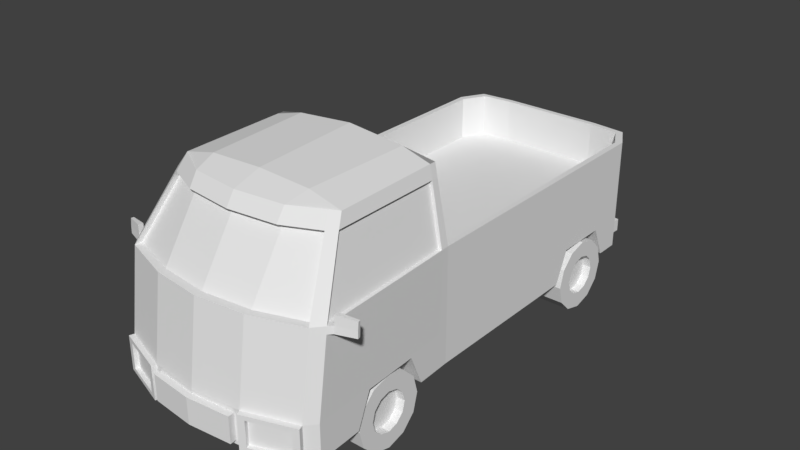 # Source: pickuptruck.blend  (saved by Blender 2.79.0; exported with 4.5.12 LTS)
import bpy
from mathutils import Matrix  # noqa: F401  (used for matrix-valued properties, if any)

bpy.ops.wm.read_factory_settings(use_empty=True)
scene = bpy.context.scene
scene.name = 'Scene'

# ---- collections
col_collection_1 = bpy.data.collections.new('Collection 1'); scene.collection.children.link(col_collection_1)

# ---- world
world_world = bpy.data.worlds.new('World'); scene.world = world_world
world_world.color = (0.05088, 0.05088, 0.05088)
world_world.use_sun_shadow = False
world_world.sun_shadow_jitter_overblur = 0.0
world_world.cycles.sampling_method = 'MANUAL'

# ---- meshes
me_pickuptruck = bpy.data.meshes.new('pickuptruck')
me_pickuptruck.from_pydata([(0.3952, -0.7688, 0.4884), (0.3952, -0.6749, 0.276), (0.6373, -0.6749, 0.276), (0.671, -0.6749, 0.276), (0.6753, -0.7688, 0.4884), (0.3952, -1.224, 0.276), (0.3952, -1.13, 0.4884), (0.6916, -1.13, 0.4884), (0.6959, -1.224, 0.276), (0.3806, -1.224, 0.276), (0.6604, 0.8168, 0.4884), (0.6604, 0.7228, 0.276), (0.6373, 0.7228, 0.276), (0.3952, 0.7228, 0.276), (0.3952, 0.8168, 0.4884), (0.6604, 1.178, 0.4884), (0.3952, 1.178, 0.4884), (0.3952, 1.272, 0.276), (0.3806, 1.272, 0.276), (0.6604, 1.272, 0.276), (0.3229, -1.7, 0.5028), (0.2848, -1.704, 0.4759), (0.3229, -1.7, 0.276), (0.6528, -1.588, 0.276), (0.6632, -1.619, 0.276), (0.3333, -1.731, 0.276), (0.3229, -1.625, 1.035), (0.3806, -1.523, 0.276), (0.7094, -1.523, 0.5028), (0.6528, -1.588, 0.5028), (0.7094, -1.523, 0.276), (0.6528, -1.514, 1.035), (0.6373, -0.5036, 0.276), (0.6633, -0.5036, 0.276), (0.6633, -0.5036, 0.5028), (0.7094, -1.448, 1.035), (0.3188, -1.372, 1.421), (0.3188, -1.321, 1.421), (0.6373, -0.4412, 0.276), (0.5902, -1.22, 1.421), (0.5431, -1.271, 1.421), (0.3229, -1.574, 1.035), (0.3211, -1.315, 1.508), (0.6604, -0.4412, 0.276), (0.3395, 1.61, 0.276), (0.6604, -0.4412, 0.5028), (0.3421, 1.666, 0.276), (0.5718, 1.588, 0.276), (0.6604, 1.428, 0.276), (0.6604, -0.4412, 1.035), (0.6633, -0.4993, 1.035), (0.5634, -1.169, 1.496), (0.5184, -1.216, 1.508), (0.3487, -1.169, 1.549), (0.6604, 1.43, 0.5028), (0.3395, 1.61, 1.035), (0.3395, 1.61, 0.3624), (0.5718, 1.588, 0.3624), (0.5744, 1.644, 0.3624), (0.3421, 1.666, 0.3624), (0.3743, -0.4841, 1.561), (0.6604, 1.43, 1.035), (0.3806, -0.4412, 1.035), (0.3756, -0.3782, 1.035), (0.5718, 1.588, 1.035), (0.5812, -0.442, 1.421), (0.5817, -0.4869, 1.421), (0.5634, -0.4841, 1.508), (0.3671, -0.4368, 1.505), (0.3345, 1.574, 1.035), (0.3808, -0.4414, 1.146), (0.5634, -0.4421, 1.508), (0.374, -0.4367, 1.418), (0.5391, 1.553, 1.035), (0.6221, -0.3782, 1.035), (0.6221, -0.3782, 0.7411), (0.3756, -0.3782, 0.7411), (0.6221, 1.402, 1.035), (0.5391, 1.553, 0.7411), (0.6221, 1.402, 0.7411), (0.3345, 1.574, 0.7411), (0.3756, 1.402, 0.7411), (0.5431, -1.22, 1.421), (0.6528, -1.463, 1.035), (0.3813, -0.461, 1.421), (0.3808, -0.4605, 1.146), (0.2848, -1.704, 0.3029), (0.2889, -1.747, 0.4759), (0.2889, -1.747, 0.3029), (0.6632, -1.619, 0.5028), (0.6222, -1.633, 0.4746), (0.6222, -1.633, 0.3042), (0.3333, -1.731, 0.5028), (0.3742, -1.717, 0.3042), (0.6132, -1.606, 0.3042), (0.3652, -1.69, 0.3042), (0.3742, -1.717, 0.4746), (0.6132, -1.606, 0.4746), (0.3652, -1.69, 0.4746), (0.5744, 1.644, 0.276), (0.6872, -1.448, 1.035), (0.568, -1.22, 1.421), (0.641, -0.4993, 1.035), (0.5595, -0.4869, 1.421), (0.6737, 0.7518, 0.2362), (0.4121, 0.7518, 0.2362), (0.6737, 0.7841, 0.1156), (0.4121, 0.7841, 0.1156), (0.6737, 0.8724, 0.02726), (0.4121, 0.8724, 0.02726), (0.6737, 0.9931, -0.005057), (0.4121, 0.9931, -0.005057), (0.6737, 1.114, 0.02726), (0.4121, 1.114, 0.02726), (0.6737, 1.202, 0.1156), (0.4121, 1.202, 0.1156), (0.6737, 1.234, 0.2362), (0.4121, 1.234, 0.2362), (0.6737, 1.202, 0.3568), (0.4121, 1.202, 0.3568), (0.6737, 1.114, 0.4451), (0.4121, 1.114, 0.4451), (0.6737, 0.9931, 0.4774), (0.4121, 0.9931, 0.4774), (0.6737, 0.8724, 0.4451), (0.4121, 0.8724, 0.4451), (0.6737, 0.7841, 0.3568), (0.4121, 0.7841, 0.3568), (0.6737, 0.8605, 0.2362), (0.6737, 0.8783, 0.1699), (0.6737, 0.9268, 0.1214), (0.6737, 0.9931, 0.1036), (0.6737, 1.059, 0.1214), (0.6737, 1.108, 0.1699), (0.6737, 1.126, 0.2362), (0.6737, 1.108, 0.3024), (0.6737, 1.059, 0.351), (0.6737, 0.9931, 0.3687), (0.6737, 0.9268, 0.351), (0.6737, 0.8783, 0.3024), (0.6189, 0.8605, 0.2362), (0.6189, 0.8783, 0.1699), (0.6189, 0.9268, 0.1214), (0.6189, 0.9931, 0.1036), (0.6189, 1.059, 0.1214), (0.6189, 1.108, 0.1699), (0.6189, 1.126, 0.2362), (0.6189, 1.108, 0.3024), (0.6189, 1.059, 0.351), (0.6189, 0.9931, 0.3687), (0.6189, 0.9268, 0.351), (0.6189, 0.8783, 0.3024), (0.6737, -1.196, 0.2362), (0.4121, -1.196, 0.2362), (0.6737, -1.164, 0.1156), (0.4121, -1.164, 0.1156), (0.6737, -1.076, 0.02726), (0.4121, -1.076, 0.02726), (0.6737, -0.955, -0.005057), (0.4121, -0.955, -0.005057), (0.6737, -0.8344, 0.02726), (0.4121, -0.8344, 0.02726), (0.6737, -0.7461, 0.1156), (0.4121, -0.7461, 0.1156), (0.6737, -0.7138, 0.2362), (0.4121, -0.7138, 0.2362), (0.6737, -0.7461, 0.3568), (0.4121, -0.7461, 0.3568), (0.6737, -0.8344, 0.4451), (0.4121, -0.8344, 0.4451), (0.6737, -0.955, 0.4774), (0.4121, -0.955, 0.4774), (0.6737, -1.076, 0.4451), (0.4121, -1.076, 0.4451), (0.6737, -1.164, 0.3568), (0.4121, -1.164, 0.3568), (0.6737, -1.088, 0.2362), (0.6737, -1.07, 0.1699), (0.6737, -1.021, 0.1214), (0.6737, -0.955, 0.1036), (0.6737, -0.8887, 0.1214), (0.6737, -0.8402, 0.1699), (0.6737, -0.8225, 0.2362), (0.6737, -0.8402, 0.3024), (0.6737, -0.8887, 0.351), (0.6737, -0.955, 0.3687), (0.6737, -1.021, 0.351), (0.6737, -1.07, 0.3024), (0.6189, -1.088, 0.2362), (0.6189, -1.07, 0.1699), (0.6189, -1.021, 0.1214), (0.6189, -0.955, 0.1036), (0.6189, -0.8887, 0.1214), (0.6189, -0.8402, 0.1699), (0.6189, -0.8225, 0.2362), (0.6189, -0.8402, 0.3024), (0.6189, -0.8887, 0.351), (0.6189, -0.955, 0.3687), (0.6189, -1.021, 0.351), (0.6189, -1.07, 0.3024), (1.634e-07, -1.736, 0.5028), (1.62e-07, -1.732, 0.4759), (1.391e-07, -1.661, 1.035), (1.634e-07, -1.736, 0.276), (9.389e-08, -1.523, 0.276), (-2.381e-07, -0.5036, 0.276), (5.66e-08, -1.408, 1.421), (4.003e-08, -1.357, 1.421), (-2.585e-07, -0.4412, 0.276), (1.225e-07, -1.61, 1.035), (3.805e-08, -1.351, 1.508), (-9.268e-07, 1.61, 0.276), (-9.45e-07, 1.666, 0.276), (-2.145e-08, -1.169, 1.564), (-9.268e-07, 1.61, 1.035), (-9.268e-07, 1.61, 0.3624), (-2.445e-07, -0.4841, 1.596), (-2.585e-07, -0.4412, 1.035), (-2.79e-07, -0.3782, 1.035), (-0.007256, -0.4368, 1.505), (-9.151e-07, 1.574, 1.035), (-2.584e-07, -0.4414, 1.144), (-0.007256, -0.4367, 1.418), (-9.151e-07, 1.574, 0.7411), (-2.79e-07, -0.3782, 0.7411), (-8.591e-07, 1.402, 0.7411), (-2.52e-07, -0.461, 1.421), (-2.522e-07, -0.4605, 1.144), (1.62e-07, -1.732, 0.3029), (1.76e-07, -1.775, 0.4759), (1.76e-07, -1.775, 0.3029), (-9.45e-07, 1.666, 0.3624), (0.7075, -1.409, 1.035), (0.7094, -1.454, 0.99), (0.7075, -1.412, 0.9898), (0.7332, -1.427, 0.9899), (0.7323, -1.421, 1.035), (0.7261, -1.39, 1.035), (0.7265, -1.394, 0.9897), (0.8504, -1.385, 0.9894), (0.8502, -1.384, 1.034), (0.8452, -1.362, 1.034), (0.8456, -1.365, 0.9891), (0.7325, -1.421, 1.095), (0.7263, -1.39, 1.095), (0.8497, -1.379, 1.083), (0.8454, -1.362, 1.083), (0.3395, 1.61, 0.5043), (0.0, 1.61, 0.5043), (0.3395, 1.588, 0.3624), (0.0, 1.588, 0.3624), (0.0, 1.588, 0.5043), (0.3395, 1.588, 0.5043)], [], [(0, 1, 2, 3, 4), (5, 1, 0, 6), (7, 8, 9, 5, 6), (4, 7, 6, 0), (10, 11, 12, 13, 14), (15, 10, 14, 16), (13, 17, 16, 14), (16, 17, 18, 19, 15), (20, 200, 201, 21), (22, 23, 24, 25), (26, 202, 200, 20), (22, 203, 204, 27), (28, 29, 23, 30), (31, 26, 20, 29), (23, 22, 27, 30), (27, 204, 205, 32, 2, 1, 5, 9), (30, 8, 7, 4, 3, 33, 34, 28), (35, 31, 29, 28, 233), (30, 27, 9, 8), (36, 206, 207, 37), (32, 205, 208, 38), (2, 32, 33, 3), (31, 35, 39, 40), (202, 26, 41, 209), (206, 36, 42, 210), (33, 32, 38, 43), (38, 208, 211, 44, 18, 17, 13, 12), (45, 34, 33, 43), (43, 38, 12, 11), (44, 211, 212, 46), (18, 44, 47, 48, 19), (34, 45, 49, 50), (40, 39, 51, 52), (52, 42, 36, 40), (53, 213, 210, 42), (54, 45, 43, 11, 10, 15, 19, 48), (214, 55, 247, 248), (56, 57, 58, 59), (51, 53, 42, 52), (60, 216, 213, 53), (61, 49, 45, 54), (217, 62, 63, 218), (55, 64, 57, 56, 247), (50, 49, 65, 66), (39, 66, 67, 51), (67, 60, 53, 51), (68, 219, 216, 60), (55, 214, 220, 69), (62, 217, 221, 70), (71, 68, 60, 67), (72, 222, 219, 68), (49, 62, 70, 72, 65), (66, 65, 71, 67), (65, 72, 68, 71), (64, 55, 69, 73), (62, 49, 74, 63), (64, 61, 54, 57), (57, 54, 48, 47), (63, 74, 75, 76), (77, 73, 78, 79), (69, 220, 223, 80), (218, 63, 76, 224), (49, 61, 77, 74), (61, 64, 73, 77), (81, 225, 224, 76), (79, 81, 76, 75), (78, 80, 81, 79), (80, 223, 225, 81), (74, 77, 79, 75), (73, 69, 80, 78), (40, 36, 37, 82), (26, 31, 83, 41), (31, 40, 82, 83), (222, 72, 84, 226), (70, 221, 227, 85), (72, 70, 85, 84), (86, 21, 87, 88), (22, 20, 21, 86), (203, 22, 86, 228), (87, 229, 230, 88), (21, 201, 229, 87), (228, 86, 88, 230), (24, 89, 90, 91), (23, 29, 89, 24), (20, 22, 25, 92), (29, 20, 92, 89), (93, 91, 94, 95), (89, 92, 96, 90), (25, 24, 91, 93), (92, 25, 93, 96), (97, 98, 95, 94), (96, 93, 95, 98), (91, 90, 97, 94), (90, 96, 98, 97), (231, 59, 46, 212), (59, 58, 99, 46), (57, 47, 99, 58), (47, 44, 46, 99), (215, 56, 59, 231), (37, 207, 209, 41), (82, 37, 41, 83), (85, 227, 226, 84), (39, 35, 100, 101), (35, 233, 235, 236), (101, 100, 102, 103), (50, 66, 103, 102), (66, 39, 101, 103), (35, 232, 50, 102, 100), (104, 105, 107, 106), (106, 107, 109, 108), (108, 109, 111, 110), (110, 111, 113, 112), (112, 113, 115, 114), (114, 115, 117, 116), (116, 117, 119, 118), (118, 119, 121, 120), (120, 121, 123, 122), (122, 123, 125, 124), (107, 105, 127, 125, 123, 121, 119, 117, 115, 113, 111, 109), (124, 125, 127, 126), (126, 127, 105, 104), (108, 110, 131, 130), (133, 134, 146, 145), (124, 126, 139, 138), (106, 108, 130, 129), (122, 124, 138, 137), (120, 122, 137, 136), (118, 120, 136, 135), (116, 118, 135, 134), (114, 116, 134, 133), (112, 114, 133, 132), (110, 112, 132, 131), (126, 104, 128, 139), (104, 106, 129, 128), (140, 141, 142, 143, 144, 145, 146, 147, 148, 149, 150, 151), (130, 131, 143, 142), (137, 138, 150, 149), (134, 135, 147, 146), (131, 132, 144, 143), (138, 139, 151, 150), (128, 129, 141, 140), (135, 136, 148, 147), (132, 133, 145, 144), (139, 128, 140, 151), (129, 130, 142, 141), (136, 137, 149, 148), (152, 153, 155, 154), (154, 155, 157, 156), (156, 157, 159, 158), (158, 159, 161, 160), (160, 161, 163, 162), (162, 163, 165, 164), (164, 165, 167, 166), (166, 167, 169, 168), (168, 169, 171, 170), (170, 171, 173, 172), (155, 153, 175, 173, 171, 169, 167, 165, 163, 161, 159, 157), (172, 173, 175, 174), (174, 175, 153, 152), (156, 158, 179, 178), (181, 182, 194, 193), (172, 174, 187, 186), (154, 156, 178, 177), (170, 172, 186, 185), (168, 170, 185, 184), (166, 168, 184, 183), (164, 166, 183, 182), (162, 164, 182, 181), (160, 162, 181, 180), (158, 160, 180, 179), (174, 152, 176, 187), (152, 154, 177, 176), (188, 189, 190, 191, 192, 193, 194, 195, 196, 197, 198, 199), (178, 179, 191, 190), (185, 186, 198, 197), (182, 183, 195, 194), (179, 180, 192, 191), (186, 187, 199, 198), (176, 177, 189, 188), (183, 184, 196, 195), (180, 181, 193, 192), (187, 176, 188, 199), (177, 178, 190, 189), (184, 185, 197, 196), (235, 238, 242, 239), (232, 234, 233, 28, 34, 50), (233, 234, 238, 235), (232, 35, 236, 237), (234, 232, 237, 238), (240, 239, 242, 241), (236, 235, 239, 240), (238, 237, 241, 242), (240, 241, 246, 245), (244, 243, 245, 246), (236, 240, 245, 243), (237, 236, 243, 244), (241, 237, 244, 246), (56, 215, 250, 249), (251, 252, 249, 250), (247, 56, 249, 252), (248, 247, 252, 251)])
me_pickuptruck.use_remesh_preserve_volume = False
me_pickuptruck.use_remesh_preserve_attributes = False
me_pickuptruck.use_mirror_vertex_groups = False
me_pickuptruck.update()
me_pickuptruck.normals_split_custom_set([tuple(v) for v in zip(*[iter([5.193e-07, -0.9146, -0.4044, 5.193e-07, -0.9146, -0.4044, 5.193e-07, -0.9146, -0.4044, 5.193e-07, -0.9146, -0.4044, 5.193e-07, -0.9146, -0.4044, 1.0, 3.407e-07, -7.352e-14, 1.0, 3.407e-07, -7.352e-14, 1.0, 3.407e-07, -7.352e-14, 1.0, 3.407e-07, -7.352e-14, -3.76e-07, 0.9146, -0.4044, -3.76e-07, 0.9146, -0.4044, -3.76e-07, 0.9146, -0.4044, -3.76e-07, 0.9146, -0.4044, -3.76e-07, 0.9146, -0.4044, 0.0, -8.255e-08, -1.0, 0.0, -8.255e-08, -1.0, 0.0, -8.255e-08, -1.0, 0.0, -8.255e-08, -1.0, -3.628e-07, 0.9146, -0.4044, -3.628e-07, 0.9146, -0.4044, -3.628e-07, 0.9146, -0.4044, -3.628e-07, 0.9146, -0.4044, -3.628e-07, 0.9146, -0.4044, 0.0, -8.255e-08, -1.0, 0.0, -8.255e-08, -1.0, 0.0, -8.255e-08, -1.0, 0.0, -8.255e-08, -1.0, 1.0, 4.178e-07, 7.015e-08, 1.0, 4.178e-07, 7.015e-08, 1.0, 4.178e-07, 7.015e-08, 1.0, 4.178e-07, 7.015e-08, 4.233e-07, -0.9146, -0.4044, 4.233e-07, -0.9146, -0.4044, 4.233e-07, -0.9146, -0.4044, 4.233e-07, -0.9146, -0.4044, 4.233e-07, -0.9146, -0.4044, 0.1033, -0.9919, -0.07359, 0.1033, -0.9919, -0.07359, 0.1036, -0.9919, -0.07325, 0.1032, -0.992, -0.07326, -1.647e-07, 0.0, -1.0, -1.647e-07, 0.0, -1.0, -1.647e-07, 0.0, -1.0, -1.647e-07, 0.0, -1.0, 0.1094, -0.9844, 0.138, 0.1094, -0.9844, 0.138, 0.1094, -0.9844, 0.138, 0.1094, -0.9844, 0.138, -3.642e-06, 5.425e-07, -1.0, -3.642e-06, 5.425e-07, -1.0, -3.642e-06, 5.425e-07, -1.0, -3.642e-06, 5.425e-07, -1.0, 0.7573, -0.6531, 0.0, 0.7573, -0.6531, 0.0, 0.7573, -0.6531, 0.0, 0.7573, -0.6531, 0.0, 0.3179, -0.9389, 0.1316, 0.3179, -0.9389, 0.1316, 0.3179, -0.9389, 0.1316, 0.3179, -0.9389, 0.1316, -8.416e-08, 0.0, -1.0, -8.416e-08, 0.0, -1.0, -8.416e-08, 0.0, -1.0, -8.416e-08, 0.0, -1.0, -2.914e-06, 3.257e-07, -1.0, -2.914e-06, 3.257e-07, -1.0, -2.914e-06, 3.257e-07, -1.0, -2.914e-06, 3.257e-07, -1.0, -2.914e-06, 3.257e-07, -1.0, -2.914e-06, 3.257e-07, -1.0, -2.914e-06, 3.257e-07, -1.0, -2.914e-06, 3.257e-07, -1.0, 0.999, 0.04525, -5.991e-05, 0.999, 0.04525, -5.991e-05, 0.999, 0.04525, -5.991e-05, 0.999, 0.04525, -5.991e-05, 0.999, 0.04525, -5.991e-05, 0.999, 0.04525, -5.991e-05, 0.999, 0.04525, -5.991e-05, 0.999, 0.04525, -5.991e-05, 0.7542, -0.6503, 0.09118, 0.7542, -0.6503, 0.09118, 0.7542, -0.6503, 0.09118, 0.7542, -0.6503, 0.09118, 0.7542, -0.6503, 0.09118, -3.221e-08, 0.0, -1.0, -3.221e-08, 0.0, -1.0, -3.221e-08, 0.0, -1.0, -3.221e-08, 0.0, -1.0, -3.677e-06, -1.753e-12, -1.0, -3.677e-06, -1.753e-12, -1.0, -3.677e-06, -1.753e-12, -1.0, -3.677e-06, -1.753e-12, -1.0, -1.983e-06, -7.148e-13, -1.0, -1.983e-06, -7.148e-13, -1.0, -1.983e-06, -7.148e-13, -1.0, -1.983e-06, -7.148e-13, -1.0, 0.0, 0.0, -1.0, 0.0, 0.0, -1.0, 0.0, 0.0, -1.0, 0.0, 0.0, -1.0, 0.6325, -0.5634, 0.5315, 0.6325, -0.5634, 0.5315, 0.6325, -0.5634, 0.5315, 0.6325, -0.5634, 0.5315, 3.857e-06, 8.656e-13, 1.0, 3.857e-06, 8.656e-13, 1.0, 3.857e-06, 8.656e-13, 1.0, 3.857e-06, 8.656e-13, 1.0, 0.09348, -0.8331, 0.5451, 0.09348, -0.8331, 0.5451, 0.09348, -0.8331, 0.5451, 0.09348, -0.8331, 0.5451, 0.0, 0.0, -1.0, 0.0, 0.0, -1.0, 0.0, 0.0, -1.0, 0.0, 0.0, -1.0, -2.442e-06, -2.315e-07, -1.0, -2.442e-06, -2.315e-07, -1.0, -2.442e-06, -2.315e-07, -1.0, -2.442e-06, -2.315e-07, -1.0, -2.442e-06, -2.315e-07, -1.0, -2.442e-06, -2.315e-07, -1.0, -2.442e-06, -2.315e-07, -1.0, -2.442e-06, -2.315e-07, -1.0, 0.999, 0.04559, 0.0, 0.999, 0.04559, 0.0, 0.999, 0.04559, 0.0, 0.999, 0.04559, 0.0, 0.0, -7.681e-08, -1.0, 0.0, -7.681e-08, -1.0, 0.0, -7.681e-08, -1.0, 0.0, -7.681e-08, -1.0, -3.736e-06, 8.882e-08, -1.0, -3.736e-06, 8.882e-08, -1.0, -3.736e-06, 8.882e-08, -1.0, -3.736e-06, 8.882e-08, -1.0, 0.0, 0.0, -1.0, 0.0, 0.0, -1.0, 0.0, 0.0, -1.0, 0.0, 0.0, -1.0, 0.0, 0.0, -1.0, 0.9989, 0.04721, -0.0001902, 0.9989, 0.04721, -0.0001902, 0.9989, 0.04721, -0.0001902, 0.9989, 0.04721, -0.0001902, 0.641, -0.5317, 0.5536, 0.641, -0.5317, 0.5536, 0.641, -0.5317, 0.5536, 0.641, -0.5317, 0.5536, 0.363, -0.7619, 0.5364, 0.363, -0.7619, 0.5364, 0.363, -0.7619, 0.5364, 0.363, -0.7619, 0.5364, 0.03752, -0.2856, 0.9576, 0.03752, -0.2856, 0.9576, 0.03752, -0.2856, 0.9576, 0.03752, -0.2856, 0.9576, 1.0, 3.186e-07, -1.113e-07, 1.0, 3.186e-07, -1.113e-07, 1.0, 3.186e-07, -1.113e-07, 1.0, 3.186e-07, -1.113e-07, 1.0, 3.186e-07, -1.113e-07, 1.0, 3.186e-07, -1.113e-07, 1.0, 3.186e-07, -1.113e-07, 1.0, 3.186e-07, -1.113e-07, -7.024e-07, 1.0, 0.0, -7.024e-07, 1.0, 0.0, -7.024e-07, 1.0, 0.0, -7.024e-07, 1.0, 0.0, -7.148e-08, 0.0, 1.0, -7.148e-08, 0.0, 1.0, -7.148e-08, 0.0, 1.0, -7.148e-08, 0.0, 1.0, 0.1738, -0.2064, 0.9629, 0.1738, -0.2064, 0.9629, 0.1738, -0.2064, 0.9629, 0.1738, -0.2064, 0.9629, 0.06991, -0.03347, 0.997, 0.07001, -0.0337, 0.997, 0.06991, -0.03347, 0.997, 0.06991, -0.03347, 0.997, 1.0, 3.088e-07, 0.0, 1.0, 3.088e-07, 0.0, 1.0, 3.088e-07, 0.0, 1.0, 3.088e-07, 0.0, 3.303e-06, 1.242e-07, 1.0, 3.303e-06, 1.242e-07, 1.0, 3.303e-06, 1.242e-07, 1.0, 3.303e-06, 1.242e-07, 1.0, 0.09327, 0.9956, 0.0, 0.09327, 0.9956, 0.0, 0.09327, 0.9956, 0.0, 0.09327, 0.9956, 0.0, 0.09327, 0.9956, 0.0, 0.9786, 0.032, 0.2034, 0.9786, 0.032, 0.2034, 0.9786, 0.032, 0.2034, 0.9786, 0.032, 0.2034, 0.9633, 0.003428, 0.2686, 0.9633, 0.003428, 0.2686, 0.9633, 0.003428, 0.2686, 0.9633, 0.003428, 0.2686, 0.2542, -0.0221, 0.9669, 0.2542, -0.0221, 0.9669, 0.2542, -0.0221, 0.9669, 0.2542, -0.0221, 0.9669, 0.02533, 0.8418, 0.5391, 0.02533, 0.8418, 0.5391, 0.02555, 0.8419, 0.539, 0.02533, 0.8418, 0.5391, 3.334e-06, -2.435e-07, 1.0, 3.334e-06, -2.435e-07, 1.0, 3.334e-06, -2.435e-07, 1.0, 3.334e-06, -2.435e-07, 1.0, 1.668e-05, 1.0, 0.002099, 1.668e-05, 1.0, 0.002099, 1.668e-05, 1.0, 0.002099, 1.668e-05, 1.0, 0.002099, 0.1167, 0.5339, 0.8375, 0.1167, 0.5339, 0.8375, 0.1167, 0.5339, 0.8375, 0.1167, 0.5339, 0.8375, -3.495e-07, 1.0, 0.001847, -3.495e-07, 1.0, 0.001847, -3.495e-07, 1.0, 0.001847, -3.495e-07, 1.0, 0.001847, 0.007797, 1.0, -0.003665, 0.007797, 1.0, -0.003665, 0.007797, 1.0, -0.003665, 0.007797, 1.0, -0.003665, 0.007797, 1.0, -0.003665, 0.979, 0.00587, 0.204, 0.979, 0.00587, 0.204, 0.979, 0.00587, 0.204, 0.979, 0.00587, 0.204, 0.02625, 0.9996, 0.005591, 0.02625, 0.9996, 0.005591, 0.02625, 0.9996, 0.005591, 0.02624, 0.9996, 0.005926, 0.0, 0.0, 1.0, 0.0, 0.0, 1.0, 0.0, 0.0, 1.0, 0.0, 0.0, 1.0, 1.896e-07, 0.0, 1.0, 1.896e-07, 0.0, 1.0, 1.896e-07, 0.0, 1.0, 1.896e-07, 0.0, 1.0, 0.8731, 0.4875, 0.0, 0.8731, 0.4875, 0.0, 0.8731, 0.4875, 0.0, 0.8731, 0.4875, 0.0, 0.8741, 0.4857, -0.001663, 0.8741, 0.4857, -0.001663, 0.8741, 0.4857, -0.001663, 0.8741, 0.4857, -0.001663, -3.023e-07, 1.0, 0.0, -3.023e-07, 1.0, 0.0, -3.023e-07, 1.0, 0.0, -3.023e-07, 1.0, 0.0, -0.8764, -0.4816, 0.0, -0.8764, -0.4816, 0.0, -0.8764, -0.4816, 0.0, -0.8764, -0.4816, 0.0, 3.564e-07, -1.0, 0.0, 3.564e-07, -1.0, 0.0, 3.564e-07, -1.0, 0.0, 3.564e-07, -1.0, 0.0, -3.174e-07, 1.0, 0.0, -3.174e-07, 1.0, 0.0, -3.174e-07, 1.0, 0.0, -3.174e-07, 1.0, 0.0, 0.0, 0.0, 1.0, 0.0, 0.0, 1.0, 0.0, 0.0, 1.0, 0.0, 0.0, 1.0, 0.0, 0.0, 1.0, 0.0, 0.0, 1.0, 0.0, 0.0, 1.0, 0.0, 0.0, 1.0, 3.255e-06, 3.348e-08, 1.0, 3.255e-06, 3.348e-08, 1.0, 3.255e-06, 3.348e-08, 1.0, 3.255e-06, 3.348e-08, 1.0, -1.007e-07, 3.348e-08, 1.0, -1.007e-07, 3.348e-08, 1.0, -1.007e-07, 3.348e-08, 1.0, -1.007e-07, 3.348e-08, 1.0, 2.984e-08, 0.0, 1.0, 2.984e-08, 0.0, 1.0, 2.984e-08, 0.0, 1.0, 2.984e-08, 0.0, 1.0, 3.439e-06, 4.222e-07, 1.0, 3.439e-06, 4.222e-07, 1.0, 3.439e-06, 4.222e-07, 1.0, 3.439e-06, 4.222e-07, 1.0, -1.0, -3.269e-07, 0.0, -1.0, -3.269e-07, 0.0, -1.0, -3.269e-07, 0.0, -1.0, -3.269e-07, 0.0, -0.1007, -0.9949, 0.0, -0.1007, -0.9949, 0.0, -0.1007, -0.9949, 0.0, -0.1007, -0.9949, 0.0, 0.0, 0.0, -1.0, 0.0, 0.0, -1.0, 0.0, 0.0, -1.0, 0.0, 0.0, -1.0, 0.0, 0.0, 1.0, 0.0, 0.0, 1.0, 0.0, 0.0, 1.0, 0.0, 0.0, 1.0, -0.9619, -2.191e-06, -0.2734, -0.9619, -2.191e-06, -0.2734, -0.9619, -2.191e-06, -0.2734, -0.9619, -2.191e-06, -0.2734, -3.001e-06, -0.1128, -0.9936, -3.001e-06, -0.1128, -0.9936, -3.001e-06, -0.1128, -0.9936, -3.001e-06, -0.1128, -0.9936, -0.005923, -1.204e-08, 1.0, -0.005923, -1.204e-08, 1.0, -0.005923, -1.204e-08, 1.0, -0.005923, -1.204e-08, 1.0, -0.9861, -0.1656, -0.01017, -0.9861, -0.1656, -0.01017, -0.9861, -0.1656, -0.01017, -0.9861, -0.1656, -0.01017, 0.9953, 0.09641, 0.0, 0.9953, 0.09641, 0.0, 0.9953, 0.09641, 0.0, 0.9953, 0.09641, 0.0, 0.1109, -0.9938, -0.0002601, 0.1107, -0.9939, 0.0, 0.111, -0.9938, -0.0001481, 0.111, -0.9938, 0.0001481, 0.1033, -0.9919, 0.07359, 0.1036, -0.9919, 0.07356, 0.1032, -0.992, 0.07327, 0.1033, -0.9919, 0.07359, 0.09438, -0.9955, 0.0, 0.09438, -0.9955, 0.0, 0.09438, -0.9955, 0.0, 0.09438, -0.9955, 0.0, 4.283e-06, 2.103e-07, 1.0, 4.283e-06, 2.103e-07, 1.0, 4.283e-06, 2.103e-07, 1.0, 4.283e-06, 2.103e-07, 1.0, -4.358e-06, -2.154e-07, -1.0, -4.358e-06, -2.154e-07, -1.0, -4.358e-06, -2.154e-07, -1.0, -4.358e-06, -2.154e-07, -1.0, 0.3208, -0.9471, 0.0, 0.3208, -0.9471, 0.0, 0.3208, -0.9471, 0.0, 0.3208, -0.9471, 0.0, 0.9471, 0.3209, 0.0, 0.9471, 0.3209, 0.0, 0.9471, 0.3209, 0.0, 0.9471, 0.3209, 0.0, -0.9471, -0.3209, 0.0, -0.9471, -0.3209, 0.0, -0.9471, -0.3209, 0.0, -0.9471, -0.3209, 0.0, 0.0, 0.0, 1.0, 0.0, 0.0, 1.0, 0.0, 0.0, 1.0, 0.0, 0.0, 1.0, 0.0, 0.0, 1.0, 0.0, 0.0, 1.0, 0.0, 0.0, 1.0, 0.0, 0.0, 1.0, 0.3207, -0.9472, 9.715e-05, 0.3207, -0.9472, 9.715e-05, 0.3204, -0.9473, 0.0001475, 0.3207, -0.9472, 9.715e-05, 0.3207, -0.9472, -9.709e-05, 0.3207, -0.9472, -9.709e-05, 0.3207, -0.9472, -9.709e-05, 0.3207, -0.9472, -9.709e-05, 0.3207, -0.9472, 0.0, 0.3207, -0.9472, 0.0, 0.3207, -0.9472, 0.0, 0.3208, -0.9471, -0.0002985, 0.3207, -0.9472, 0.0, 0.3207, -0.9472, 0.0, 0.3207, -0.9472, 0.0, 0.3207, -0.9472, 0.0, 0.9475, 0.3198, 0.0, 0.9475, 0.3198, 0.0, 0.9475, 0.3198, 0.0, 0.9475, 0.3198, 0.0, -0.9474, -0.32, 0.0, -0.9474, -0.32, 0.0, -0.9474, -0.32, 0.0, -0.9474, -0.32, 0.0, 0.0, 0.0, -1.0, 0.0, 0.0, -1.0, 0.0, 0.0, -1.0, 0.0, 0.0, -1.0, -3.485e-07, 1.0, 0.0, -3.485e-07, 1.0, 0.0, -3.485e-07, 1.0, 0.0, -3.485e-07, 1.0, 0.0, 0.09328, 0.9956, 0.0, 0.09328, 0.9956, 0.0, 0.09328, 0.9956, 0.0, 0.09328, 0.9956, 0.0, 0.9989, -0.04657, 0.0, 0.9989, -0.04657, 0.0, 0.9989, -0.04657, 0.0, 0.9989, -0.04657, 0.0, 0.0, 0.0, -1.0, 0.0, 0.0, -1.0, 0.0, 0.0, -1.0, 0.0, 0.0, -1.0, 3.641e-06, -8.675e-08, 1.0, 3.641e-06, -8.675e-08, 1.0, 3.641e-06, -8.675e-08, 1.0, 3.641e-06, -8.675e-08, 1.0, 0.09311, -0.8323, 0.5464, 0.09311, -0.8323, 0.5464, 0.09311, -0.8323, 0.5464, 0.09311, -0.8323, 0.5464, 0.3008, -0.7815, 0.5466, 0.3008, -0.7815, 0.5466, 0.3008, -0.7815, 0.5466, 0.3008, -0.7815, 0.5466, -6.168e-06, 1.0, 0.001979, -6.168e-06, 1.0, 0.001979, -6.168e-06, 1.0, 0.001979, -6.168e-06, 1.0, 0.001979, 0.0, 0.8609, -0.5087, 0.0, 0.8609, -0.5087, 0.0, 0.8609, -0.5087, 0.0, 0.8609, -0.5087, 0.7548, -0.6486, 0.09787, 0.7548, -0.6486, 0.09787, 0.7548, -0.6486, 0.09787, 0.7548, -0.6486, 0.09787, 0.9697, 0.03151, 0.2425, 0.9697, 0.03151, 0.2425, 0.9697, 0.03151, 0.2425, 0.9697, 0.03151, 0.2425, 6.512e-07, -0.9995, 0.0322, 6.512e-07, -0.9995, 0.0322, 6.512e-07, -0.9995, 0.0322, 6.512e-07, -0.9995, 0.0322, 0.0, 0.0, -1.0, 0.0, 0.0, -1.0, 0.0, 0.0, -1.0, 0.0, 0.0, -1.0, -2.827e-06, 1.203e-07, 1.0, -2.827e-06, 1.203e-07, 1.0, -2.827e-06, 1.203e-07, 1.0, -2.827e-06, 1.203e-07, 1.0, -2.827e-06, 1.203e-07, 1.0, 4.764e-07, -0.9659, -0.2588, 4.764e-07, -0.9659, -0.2588, 4.764e-07, -0.9659, -0.2588, 4.764e-07, -0.9659, -0.2588, 3.494e-07, -0.7071, -0.7071, 3.494e-07, -0.7071, -0.7071, 3.494e-07, -0.7071, -0.7071, 3.494e-07, -0.7071, -0.7071, 1.055e-07, -0.2588, -0.9659, 1.055e-07, -0.2588, -0.9659, 1.055e-07, -0.2588, -0.9659, 1.055e-07, -0.2588, -0.9659, -4.603e-08, 0.2588, -0.9659, -4.603e-08, 0.2588, -0.9659, -4.603e-08, 0.2588, -0.9659, -4.603e-08, 0.2588, -0.9659, -2.934e-07, 0.7071, -0.7071, -2.934e-07, 0.7071, -0.7071, -2.934e-07, 0.7071, -0.7071, -2.934e-07, 0.7071, -0.7071, -4.343e-07, 0.9659, -0.2588, -4.343e-07, 0.9659, -0.2588, -4.343e-07, 0.9659, -0.2588, -4.343e-07, 0.9659, -0.2588, -4.468e-07, 0.9659, 0.2588, -4.468e-07, 0.9659, 0.2588, -4.468e-07, 0.9659, 0.2588, -4.468e-07, 0.9659, 0.2588, -3.699e-07, 0.7071, 0.7071, -3.699e-07, 0.7071, 0.7071, -3.699e-07, 0.7071, 0.7071, -3.699e-07, 0.7071, 0.7071, -2.597e-07, 0.2588, 0.9659, -2.597e-07, 0.2588, 0.9659, -2.597e-07, 0.2588, 0.9659, -2.597e-07, 0.2588, 0.9659, 8.633e-08, -0.2588, 0.9659, 8.633e-08, -0.2588, 0.9659, 8.633e-08, -0.2588, 0.9659, 8.633e-08, -0.2588, 0.9659, -1.0, -2.614e-07, 2.035e-14, -1.0, -2.614e-07, 2.035e-14, -1.0, -2.614e-07, 2.035e-14, -1.0, -2.614e-07, 2.035e-14, -1.0, -2.614e-07, 2.035e-14, -1.0, -2.614e-07, 2.035e-14, -1.0, -2.614e-07, 2.035e-14, -1.0, -2.614e-07, 2.035e-14, -1.0, -2.614e-07, 2.035e-14, -1.0, -2.614e-07, 2.035e-14, -1.0, -2.614e-07, 2.035e-14, -1.0, -2.614e-07, 2.035e-14, 2.945e-07, -0.7071, 0.7071, 2.945e-07, -0.7071, 0.7071, 2.945e-07, -0.7071, 0.7071, 2.945e-07, -0.7071, 0.7071, 3.926e-07, -0.9659, 0.2588, 3.926e-07, -0.9659, 0.2588, 3.926e-07, -0.9659, 0.2588, 3.926e-07, -0.9659, 0.2588, 1.0, 1.834e-07, 1.944e-07, 1.0, 1.834e-07, 1.944e-07, 1.0, 1.834e-07, 1.944e-07, 1.0, 1.834e-07, 1.944e-07, 0.0, -0.9659, 0.2588, 0.0, -0.9659, 0.2588, 0.0, -0.9659, 0.2588, 0.0, -0.9659, 0.2588, 1.0, 7.335e-07, 1.712e-08, 1.0, 7.335e-07, 1.712e-08, 1.0, 7.335e-07, 1.712e-08, 1.0, 7.335e-07, 1.712e-08, 1.0, 3.668e-07, -1.712e-08, 1.0, 3.668e-07, -1.712e-08, 1.0, 3.668e-07, -1.712e-08, 1.0, 3.668e-07, -1.712e-08, 1.0, -2.751e-07, -1.944e-07, 1.0, -2.751e-07, -1.944e-07, 1.0, -2.751e-07, -1.944e-07, 1.0, -2.751e-07, -1.944e-07, 1.0, 5.502e-07, 1.944e-07, 1.0, 5.502e-07, 1.944e-07, 1.0, 5.502e-07, 1.944e-07, 1.0, 5.502e-07, 1.944e-07, 1.0, 7.335e-07, -1.712e-08, 1.0, 7.335e-07, -1.712e-08, 1.0, 7.335e-07, -1.712e-08, 1.0, 7.335e-07, -1.712e-08, 1.0, -3.668e-07, 0.0, 1.0, -3.668e-07, 0.0, 1.0, -3.668e-07, 0.0, 1.0, -3.668e-07, 0.0, 1.0, -3.668e-07, 0.0, 1.0, -3.668e-07, 0.0, 1.0, -3.668e-07, 0.0, 1.0, -3.668e-07, 0.0, 1.0, 7.335e-07, 1.712e-08, 1.0, 7.335e-07, 1.712e-08, 1.0, 7.335e-07, 1.712e-08, 1.0, 7.335e-07, 1.712e-08, 1.0, 0.0, -1.944e-07, 1.0, 0.0, -1.944e-07, 1.0, 0.0, -1.944e-07, 1.0, 0.0, -1.944e-07, 1.0, 0.0, 0.0, 1.0, 0.0, 0.0, 1.0, 0.0, 0.0, 1.0, 0.0, 0.0, 1.0, 0.0, 0.0, 1.0, 0.0, 0.0, 1.0, 0.0, 0.0, 1.0, 0.0, 0.0, 1.0, 6.009e-07, 0.0, 1.0, 6.009e-07, 0.0, 1.0, 6.009e-07, 0.0, 1.0, 6.009e-07, 0.0, 1.0, 6.009e-07, 0.0, 1.0, 6.009e-07, 0.0, 1.0, 6.009e-07, 0.0, 1.0, 6.009e-07, 0.0, 1.0, 6.009e-07, 0.0, 1.0, 6.009e-07, 0.0, 1.0, 6.009e-07, 0.0, 1.0, 6.009e-07, 0.0, 0.0, 0.2588, 0.9659, 0.0, 0.2588, 0.9659, 0.0, 0.2588, 0.9659, 0.0, 0.2588, 0.9659, -4.96e-07, 0.2588, -0.9659, -4.96e-07, 0.2588, -0.9659, -4.96e-07, 0.2588, -0.9659, -4.96e-07, 0.2588, -0.9659, 0.0, -0.9659, -0.2588, 0.0, -0.9659, -0.2588, 0.0, -0.9659, -0.2588, 0.0, -0.9659, -0.2588, 0.0, -0.2588, 0.9659, 0.0, -0.2588, 0.9659, 0.0, -0.2588, 0.9659, 0.0, -0.2588, 0.9659, -4.96e-07, 0.7071, -0.7071, -4.96e-07, 0.7071, -0.7071, -4.96e-07, 0.7071, -0.7071, -4.96e-07, 0.7071, -0.7071, -4.96e-07, 0.9659, 0.2588, -4.96e-07, 0.9659, 0.2588, -4.96e-07, 0.9659, 0.2588, -4.96e-07, 0.9659, 0.2588, 0.0, -0.7071, -0.7071, 0.0, -0.7071, -0.7071, 0.0, -0.7071, -0.7071, 0.0, -0.7071, -0.7071, 0.0, -0.7071, 0.7071, 0.0, -0.7071, 0.7071, 0.0, -0.7071, 0.7071, 0.0, -0.7071, 0.7071, -1.116e-06, 0.9659, -0.2588, -1.116e-06, 0.9659, -0.2588, -1.116e-06, 0.9659, -0.2588, -1.116e-06, 0.9659, -0.2588, 0.0, 0.7071, 0.7071, 0.0, 0.7071, 0.7071, 0.0, 0.7071, 0.7071, 0.0, 0.7071, 0.7071, 0.0, -0.2588, -0.9659, 0.0, -0.2588, -0.9659, 0.0, -0.2588, -0.9659, 0.0, -0.2588, -0.9659, 4.764e-07, -0.9659, -0.2588, 4.764e-07, -0.9659, -0.2588, 4.764e-07, -0.9659, -0.2588, 4.764e-07, -0.9659, -0.2588, 2.851e-07, -0.7071, -0.7071, 2.851e-07, -0.7071, -0.7071, 2.851e-07, -0.7071, -0.7071, 2.851e-07, -0.7071, -0.7071, 7.338e-08, -0.2588, -0.9659, 7.338e-08, -0.2588, -0.9659, 7.338e-08, -0.2588, -0.9659, 7.338e-08, -0.2588, -0.9659, -1.411e-08, 0.2588, -0.9659, -1.411e-08, 0.2588, -0.9659, -1.411e-08, 0.2588, -0.9659, -1.411e-08, 0.2588, -0.9659, -1.253e-07, 0.7071, -0.7071, -1.253e-07, 0.7071, -0.7071, -1.253e-07, 0.7071, -0.7071, -1.253e-07, 0.7071, -0.7071, -3.345e-07, 0.9659, -0.2588, -3.345e-07, 0.9659, -0.2588, -3.345e-07, 0.9659, -0.2588, -3.345e-07, 0.9659, -0.2588, -4.468e-07, 0.9659, 0.2588, -4.468e-07, 0.9659, 0.2588, -4.468e-07, 0.9659, 0.2588, -4.468e-07, 0.9659, 0.2588, -4.978e-07, 0.7071, 0.7071, -4.978e-07, 0.7071, 0.7071, -4.978e-07, 0.7071, 0.7071, -4.978e-07, 0.7071, 0.7071, -3.325e-07, 0.2588, 0.9659, -3.325e-07, 0.2588, 0.9659, -3.325e-07, 0.2588, 0.9659, -3.325e-07, 0.2588, 0.9659, -2.771e-08, -0.2588, 0.9659, -2.771e-08, -0.2588, 0.9659, -2.771e-08, -0.2588, 0.9659, -2.771e-08, -0.2588, 0.9659, -1.0, -2.721e-07, 0.0, -1.0, -2.721e-07, 0.0, -1.0, -2.721e-07, 0.0, -1.0, -2.721e-07, 0.0, -1.0, -2.721e-07, 0.0, -1.0, -2.721e-07, 0.0, -1.0, -2.721e-07, 0.0, -1.0, -2.721e-07, 0.0, -1.0, -2.721e-07, 0.0, -1.0, -2.721e-07, 0.0, -1.0, -2.721e-07, 0.0, -1.0, -2.721e-07, 0.0, 1.805e-07, -0.7071, 0.7071, 1.805e-07, -0.7071, 0.7071, 1.805e-07, -0.7071, 0.7071, 1.805e-07, -0.7071, 0.7071, 4.211e-07, -0.9659, 0.2588, 4.211e-07, -0.9659, 0.2588, 4.211e-07, -0.9659, 0.2588, 4.211e-07, -0.9659, 0.2588, 1.0, -4.585e-07, 0.0, 1.0, -4.585e-07, 0.0, 1.0, -4.585e-07, 0.0, 1.0, -4.585e-07, 0.0, 4.96e-07, -0.9659, 0.2588, 4.96e-07, -0.9659, 0.2588, 4.96e-07, -0.9659, 0.2588, 4.96e-07, -0.9659, 0.2588, 1.0, 1.1e-06, 1.712e-08, 1.0, 1.1e-06, 1.712e-08, 1.0, 1.1e-06, 1.712e-08, 1.0, 1.1e-06, 1.712e-08, 1.0, 7.335e-07, -1.712e-08, 1.0, 7.335e-07, -1.712e-08, 1.0, 7.335e-07, -1.712e-08, 1.0, 7.335e-07, -1.712e-08, 1.0, 9.169e-08, 0.0, 1.0, 9.169e-08, 0.0, 1.0, 9.169e-08, 0.0, 1.0, 9.169e-08, 0.0, 1.0, 9.169e-08, -1.595e-07, 1.0, 9.169e-08, -1.595e-07, 1.0, 9.169e-08, -1.595e-07, 1.0, 9.169e-08, -1.595e-07, 1.0, 7.335e-07, 0.0, 1.0, 7.335e-07, 0.0, 1.0, 7.335e-07, 0.0, 1.0, 7.335e-07, 0.0, 1.0, 3.668e-07, 0.0, 1.0, 3.668e-07, 0.0, 1.0, 3.668e-07, 0.0, 1.0, 3.668e-07, 0.0, 1.0, 0.0, 0.0, 1.0, 0.0, 0.0, 1.0, 0.0, 0.0, 1.0, 0.0, 0.0, 1.0, 0.0, 0.0, 1.0, 0.0, 0.0, 1.0, 0.0, 0.0, 1.0, 0.0, 0.0, 1.0, 1.1e-06, 1.595e-07, 1.0, 1.1e-06, 1.595e-07, 1.0, 1.1e-06, 1.595e-07, 1.0, 1.1e-06, 1.595e-07, 1.0, 0.0, -1.469e-07, 1.0, 0.0, -1.469e-07, 1.0, 0.0, -1.469e-07, 1.0, 0.0, -1.469e-07, 1.0, 3.668e-07, 1.469e-07, 1.0, 3.668e-07, 1.469e-07, 1.0, 3.668e-07, 1.469e-07, 1.0, 3.668e-07, 1.469e-07, 1.0, 1.767e-07, 0.0, 1.0, 1.767e-07, 0.0, 1.0, 1.767e-07, 0.0, 1.0, 1.767e-07, 0.0, 1.0, 1.767e-07, 0.0, 1.0, 1.767e-07, 0.0, 1.0, 1.767e-07, 0.0, 1.0, 1.767e-07, 0.0, 1.0, 1.767e-07, 0.0, 1.0, 1.767e-07, 0.0, 1.0, 1.767e-07, 0.0, 1.0, 1.767e-07, 0.0, 0.0, 0.2588, 0.9659, 0.0, 0.2588, 0.9659, 0.0, 0.2588, 0.9659, 0.0, 0.2588, 0.9659, -4.96e-07, 0.2588, -0.9659, -4.96e-07, 0.2588, -0.9659, -4.96e-07, 0.2588, -0.9659, -4.96e-07, 0.2588, -0.9659, 1.116e-06, -0.9659, -0.2588, 1.116e-06, -0.9659, -0.2588, 1.116e-06, -0.9659, -0.2588, 1.116e-06, -0.9659, -0.2588, 0.0, -0.2588, 0.9659, 0.0, -0.2588, 0.9659, 0.0, -0.2588, 0.9659, 0.0, -0.2588, 0.9659, 0.0, 0.7071, -0.7071, 0.0, 0.7071, -0.7071, 0.0, 0.7071, -0.7071, 0.0, 0.7071, -0.7071, -1.054e-06, 0.9659, 0.2588, -1.054e-06, 0.9659, 0.2588, -1.054e-06, 0.9659, 0.2588, -1.054e-06, 0.9659, 0.2588, 9.92e-07, -0.7071, -0.7071, 9.92e-07, -0.7071, -0.7071, 9.92e-07, -0.7071, -0.7071, 9.92e-07, -0.7071, -0.7071, 0.0, -0.7071, 0.7071, 0.0, -0.7071, 0.7071, 0.0, -0.7071, 0.7071, 0.0, -0.7071, 0.7071, -1.116e-06, 0.9659, -0.2588, -1.116e-06, 0.9659, -0.2588, -1.116e-06, 0.9659, -0.2588, -1.116e-06, 0.9659, -0.2588, 0.0, 0.7071, 0.7071, 0.0, 0.7071, 0.7071, 0.0, 0.7071, 0.7071, 0.0, 0.7071, 0.7071, 9.92e-07, -0.2588, -0.9659, 9.92e-07, -0.2588, -0.9659, 9.92e-07, -0.2588, -0.9659, 9.92e-07, -0.2588, -0.9659, -0.001993, -0.009501, -1.0, -0.001993, -0.009501, -1.0, -0.001993, -0.009501, -1.0, -0.001993, -0.009501, -1.0, 0.9989, 0.04688, -0.00347, 0.9989, 0.04688, -0.00347, 0.9989, 0.04688, -0.00347, 0.9989, 0.04688, -0.00347, 0.9989, 0.04688, -0.00347, 0.9989, 0.04688, -0.00347, 0.001723, -0.006254, -1.0, 0.001723, -0.006254, -1.0, 0.001723, -0.006254, -1.0, 0.001723, -0.006254, -1.0, 0.004542, 0.0005299, 1.0, 0.004542, 0.0005299, 1.0, 0.004542, 0.0005299, 1.0, 0.004542, 0.0005299, 1.0, -0.7019, 0.7102, -0.05351, -0.7019, 0.7102, -0.05351, -0.7019, 0.7102, -0.05351, -0.7019, 0.7102, -0.05351, 0.9743, 0.2252, -0.004346, 0.9743, 0.2252, -0.004346, 0.9743, 0.2252, -0.004346, 0.9743, 0.2252, -0.004346, 0.318, -0.9446, 0.08114, 0.318, -0.9446, 0.08114, 0.318, -0.9446, 0.08114, 0.318, -0.9446, 0.08114, -0.2347, 0.9695, -0.07049, -0.2347, 0.9695, -0.07049, -0.2347, 0.9695, -0.07049, -0.2347, 0.9695, -0.07049, 0.9728, 0.2315, -0.009794, 0.9728, 0.2315, -0.009794, 0.9728, 0.2315, -0.009794, 0.9728, 0.2315, -0.009794, 0.09292, 0.02055, 0.9955, 0.09292, 0.02055, 0.9955, 0.09292, 0.02055, 0.9955, 0.09292, 0.02055, 0.9955, 0.3206, -0.9461, 0.04597, 0.3206, -0.9461, 0.04597, 0.3206, -0.9461, 0.04597, 0.3206, -0.9461, 0.04597, -0.9799, -0.1994, 0.00394, -0.9799, -0.1994, 0.00394, -0.9799, -0.1994, 0.00394, -0.9799, -0.1994, 0.00394, -0.235, 0.972, 0.0002094, -0.235, 0.972, 0.0002094, -0.235, 0.972, 0.0002094, -0.235, 0.972, 0.0002094, 3.748e-06, 7.948e-11, 1.0, 3.748e-06, 7.948e-11, 1.0, 3.748e-06, 7.948e-11, 1.0, 3.748e-06, 7.948e-11, 1.0, -7.024e-07, 1.0, 0.0, -7.024e-07, 1.0, 0.0, -7.024e-07, 1.0, 0.0, -7.024e-07, 1.0, 0.0, -1.0, -1.187e-06, 0.0, -1.0, -1.187e-06, 0.0, -1.0, -1.187e-06, 0.0, -1.0, -1.187e-06, 0.0, 1.379e-08, 0.0, -1.0, 1.379e-08, 0.0, -1.0, 1.379e-08, 0.0, -1.0, 1.379e-08, 0.0, -1.0])] * 3)])

# ---- objects
ob_pickuptruck = bpy.data.objects.new('pickuptruck', me_pickuptruck)

# ---- transforms, parenting, visibility, modifiers, constraints
ob_pickuptruck.location = (0.0, 0.0, 0.0)
ob_pickuptruck.lineart.crease_threshold = 0.0
_m = ob_pickuptruck.modifiers.new('Mirror', 'MIRROR')
_m.use_clip = True

# ---- collection membership
col_collection_1.objects.link(ob_pickuptruck)

# ---- scene / render settings (as saved in the file)
scene.frame_start = 1; scene.frame_end = 250; scene.frame_set(1)
scene.render.engine = 'BLENDER_EEVEE_NEXT'
scene.render.resolution_percentage = 50
scene.render.dither_intensity = 0.0
scene.cycles.use_denoising = False
scene.cycles.samples = 128
scene.cycles.sampling_pattern = 'TABULATED_SOBOL'
scene.cycles.use_adaptive_sampling = False
scene.cycles.use_light_tree = False
scene.cycles.blur_glossy = 0.0
scene.cycles.sample_clamp_indirect = 0.0
scene.view_settings.view_transform = 'Standard'
bpy.context.view_layer.update()

# ---- added for rendering (the .blend has no active camera and no usable light): camera, sun
cam_auto = bpy.data.cameras.new('AutoCamera')
cam_auto.lens = 50.0
cam_auto.sensor_width = 36.0
cam_auto.clip_end = 1000.0
ob_auto_camera = bpy.data.objects.new('AutoCamera', cam_auto)
scene.collection.objects.link(ob_auto_camera)
ob_auto_camera.location = (3.84753, -4.67141, 3.87356)
ob_auto_camera.rotation_euler = (1.09748, -7.21219e-08, 0.694738)
scene.camera = ob_auto_camera
light_auto_sun = bpy.data.lights.new('AutoSun', 'SUN')
light_auto_sun.energy = 3.0
light_auto_sun.angle = 0.0523599
ob_auto_sun = bpy.data.objects.new('AutoSun', light_auto_sun)
scene.collection.objects.link(ob_auto_sun)
ob_auto_sun.rotation_euler = (0.872665, 0.174533, 0.523599)
bpy.context.view_layer.update()
